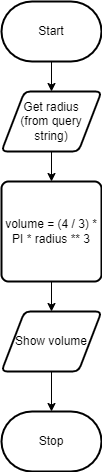

The diagram above was exported from draw.io. Its source (the exported page's mxGraphModel, read from the mxfile embedded in the PNG):
<mxGraphModel dx="1086" dy="751" grid="1" gridSize="10" guides="1" tooltips="1" connect="1" arrows="1" fold="1" page="1" pageScale="1" pageWidth="850" pageHeight="1100" math="0" shadow="0">
  <root>
    <mxCell id="0" />
    <mxCell id="1" parent="0" />
    <mxCell id="9" style="edgeStyle=orthogonalEdgeStyle;html=1;entryX=0.5;entryY=0;entryDx=0;entryDy=0;rounded=0;" parent="1" source="2" target="5" edge="1">
      <mxGeometry relative="1" as="geometry" />
    </mxCell>
    <mxCell id="2" value="Start" style="strokeWidth=2;html=1;shape=mxgraph.flowchart.terminator;whiteSpace=wrap;" parent="1" vertex="1">
      <mxGeometry x="40" y="30" width="100" height="60" as="geometry" />
    </mxCell>
    <mxCell id="3" value="Stop" style="strokeWidth=2;html=1;shape=mxgraph.flowchart.terminator;whiteSpace=wrap;" parent="1" vertex="1">
      <mxGeometry x="40" y="440" width="100" height="60" as="geometry" />
    </mxCell>
    <mxCell id="10" style="edgeStyle=orthogonalEdgeStyle;shape=connector;rounded=0;html=1;entryX=0.5;entryY=0;entryDx=0;entryDy=0;labelBackgroundColor=default;strokeColor=default;fontFamily=Helvetica;fontSize=11;fontColor=default;endArrow=classic;" parent="1" source="5" target="8" edge="1">
      <mxGeometry relative="1" as="geometry" />
    </mxCell>
    <mxCell id="5" value="Get radius&lt;br&gt;(from query string)" style="shape=parallelogram;html=1;strokeWidth=2;perimeter=parallelogramPerimeter;whiteSpace=wrap;rounded=1;arcSize=12;size=0.23;" parent="1" vertex="1">
      <mxGeometry x="40" y="120" width="100" height="60" as="geometry" />
    </mxCell>
    <mxCell id="12" style="edgeStyle=orthogonalEdgeStyle;shape=connector;rounded=0;html=1;labelBackgroundColor=default;strokeColor=default;fontFamily=Helvetica;fontSize=11;fontColor=default;endArrow=classic;" parent="1" source="7" target="3" edge="1">
      <mxGeometry relative="1" as="geometry" />
    </mxCell>
    <mxCell id="7" value="Show volume" style="shape=parallelogram;html=1;strokeWidth=2;perimeter=parallelogramPerimeter;whiteSpace=wrap;rounded=1;arcSize=12;size=0.23;" parent="1" vertex="1">
      <mxGeometry x="40" y="340" width="100" height="60" as="geometry" />
    </mxCell>
    <mxCell id="11" style="edgeStyle=orthogonalEdgeStyle;shape=connector;rounded=0;html=1;entryX=0.5;entryY=0;entryDx=0;entryDy=0;labelBackgroundColor=default;strokeColor=default;fontFamily=Helvetica;fontSize=11;fontColor=default;endArrow=classic;" parent="1" source="8" target="7" edge="1">
      <mxGeometry relative="1" as="geometry" />
    </mxCell>
    <mxCell id="8" value="volume =&amp;nbsp;(4 / 3) * PI * radius ** 3" style="rounded=1;whiteSpace=wrap;html=1;absoluteArcSize=1;arcSize=14;strokeWidth=2;" parent="1" vertex="1">
      <mxGeometry x="40" y="210" width="100" height="100" as="geometry" />
    </mxCell>
  </root>
</mxGraphModel>